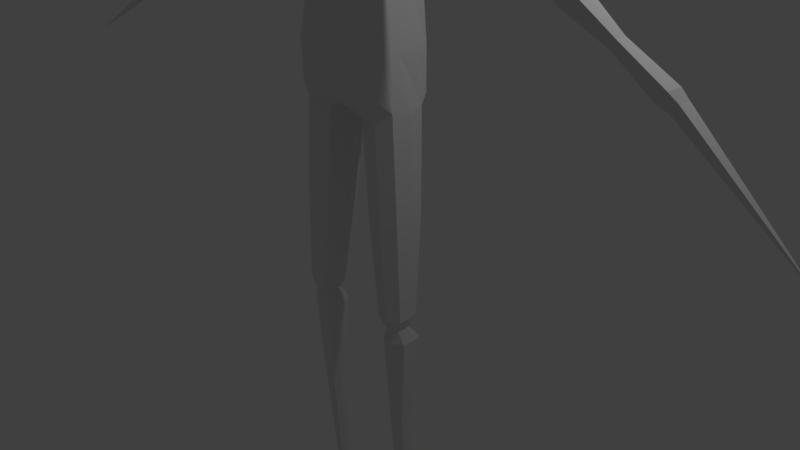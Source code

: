 # Source: Enemy.blend  (saved by Blender 2.78.0; exported with 4.5.12 LTS)
import bpy
from mathutils import Matrix  # noqa: F401  (used for matrix-valued properties, if any)

bpy.ops.wm.read_factory_settings(use_empty=True)
scene = bpy.context.scene
scene.name = 'Scene'

# ---- collections
col_collection_1 = bpy.data.collections.new('Collection 1'); scene.collection.children.link(col_collection_1)

# ---- materials (node trees are filled in below, after node groups)
mat_material = bpy.data.materials.new('Material')
mat_material.alpha_threshold = 0.0
mat_material.use_transparent_shadow = False
mat_material.roughness = 0.5
mat_material.line_color = (0.0, 0.0, 0.0, 1.0)

# ---- material node trees

# ---- world
world_world = bpy.data.worlds.new('World'); scene.world = world_world
world_world.color = (0.05088, 0.05088, 0.05088)
world_world.use_sun_shadow = False
world_world.sun_shadow_jitter_overblur = 0.0
world_world.cycles.sampling_method = 'MANUAL'

# ---- cameras
cam_camera = bpy.data.cameras.new('Camera')
cam_camera.clip_end = 100.0
cam_camera.lens = 35.0
cam_camera.sensor_width = 32.0
cam_camera.sensor_height = 18.0
cam_camera.ortho_scale = 7.314
cam_camera.dof.focus_distance = 0.0
cam_camera.dof.aperture_fstop = 128.0

# ---- lights
light_lamp = bpy.data.lights.new('Lamp', 'POINT')
light_lamp.transmission_factor = 0.0
light_lamp.cutoff_distance = 30.0
light_lamp.energy = 100.0
light_lamp.shadow_buffer_clip_start = 1.001
light_lamp.shadow_soft_size = 0.1
light_lamp.shadow_maximum_resolution = 0.006
light_lamp.use_absolute_resolution = True

# ---- meshes
me_cube = bpy.data.meshes.new('Cube')
me_cube.from_pydata([(0.9927, 0.5065, -1.806), (0.9557, -0.6445, -1.719), (0.6392, 0.4408, 1.783), (0.6877, -0.4401, 1.668), (0.0, 0.6053, -1.744), (0.0, -0.7273, -1.869), (0.0, 0.4577, 1.844), (0.0, -0.4313, 1.844), (0.9278, 0.5649, -0.9967), (0.7744, 0.6206, 0.01245), (0.8919, 0.6326, 1.071), (0.8851, -0.7184, -0.9744), (0.7699, -0.6115, 0.01556), (0.8208, -0.577, 1.059), (0.0, 0.5833, -0.9967), (0.0, 0.6643, -1.192e-07), (0.0, 0.7122, 1.096), (0.0, -0.7233, 1.096), (0.0, -0.6403, -1.192e-07), (0.0, -0.8599, -0.9967), (1.161, -0.01665, -2.042), (0.757, 0.01753, 1.913), (0.0, -1.788e-07, 1.993), (0.0, 1.788e-07, -1.993), (0.9726, -0.1346, -0.9967), (0.7451, 0.03106, -1.192e-07), (0.9707, 0.02817, 1.098), (0.7353, 0.6143, -1.783), (0.3725, 0.598, -1.766), (0.7612, -0.7401, -1.869), (0.3806, -0.7401, -1.869), (0.5052, 0.4562, 1.881), (0.2526, 0.4562, 1.881), (0.5052, -0.427, 1.881), (0.2526, -0.427, 1.881), (0.6484, -0.8599, -0.9967), (0.3242, -0.8599, -0.9967), (0.4967, -0.6403, -1.192e-07), (0.2484, -0.6403, -1.192e-07), (0.6667, -0.7233, 1.096), (0.3333, -0.7233, 1.096), (0.6667, 0.7122, 1.096), (0.3333, 0.7122, 1.096), (0.4967, 0.6643, -1.192e-07), (0.2484, 0.6643, -1.192e-07), (0.6484, 0.5833, -0.9967), (0.3242, 0.5833, -0.9967), (0.3164, -0.1019, -2.212), (0.2411, -2.782e-07, 1.993), (0.4822, -3.775e-07, 1.993), (1.122, -0.4107, -1.968), (0.8116, -0.3447, 1.705), (0.0, -0.2072, 1.993), (0.9726, -0.4973, -0.9967), (0.7451, -0.3046, -1.192e-07), (0.9185, -0.3393, 1.297), (0.0, -0.5912, -1.993), (0.833, -0.561, -2.15), (0.4334, -0.4851, -2.161), (0.4822, -0.2072, 1.993), (0.2411, -0.2072, 1.993), (0.0, 0.4981, -1.993), (1.06, 0.338, -1.978), (0.8093, 0.385, 1.714), (0.0, 0.226, 1.993), (0.9726, 0.2243, -0.9967), (0.7451, 0.3477, -1.192e-07), (0.9161, 0.3904, 1.306), (0.4822, 0.226, 1.993), (0.2411, 0.226, 1.993), (0.7396, 0.4343, -2.092), (0.3718, 0.3037, -2.171), (1.474, 0.01835, 1.882), (1.248, 0.02736, 1.205), (1.416, -0.2886, 1.709), (1.304, -0.2841, 1.37), (1.419, 0.3298, 1.717), (1.306, 0.3343, 1.378), (4.03, 0.1521, 0.7042), (3.813, 0.09071, 0.3154), (3.974, -0.05534, 0.6379), (3.866, -0.08601, 0.4436), (3.977, 0.3288, 0.576), (3.868, 0.2981, 0.3816), (6.231, -0.1631, -0.5516), (5.993, -0.2004, -0.7654), (6.17, -0.3096, -0.5797), (6.051, -0.3282, -0.6866), (6.172, -0.03535, -0.6305), (6.053, -0.054, -0.7373), (1.208, -0.1651, -6.247), (0.8411, -0.2146, -6.292), (1.197, -0.3566, -6.253), (1.066, -0.4299, -6.267), (0.921, -0.3883, -6.283), (1.176, -0.0663, -6.256), (1.021, -0.02466, -6.272), (0.8721, -0.09805, -6.286), (1.116, 0.03082, -10.79), (0.8962, -0.001779, -10.81), (1.113, -0.06802, -10.79), (1.026, -0.1164, -10.8), (0.9308, -0.08894, -10.81), (1.093, 0.115, -10.79), (0.9969, 0.1424, -10.8), (0.91, 0.09405, -10.81), (1.318, -0.4159, -5.983), (1.073, -0.5543, -6.012), (0.9861, 0.122, -6.02), (1.257, 0.04525, -5.989), (0.7034, -0.2305, -6.06), (0.7409, -0.01633, -6.048), (0.802, -0.4775, -6.043), (1.324, -0.1354, -5.973), (1.001, 0.2047, -6.525), (1.267, 0.1283, -6.512), (0.7203, -0.135, -6.551), (0.7586, 0.07043, -6.539), (1.083, -0.4539, -6.53), (0.8167, -0.3774, -6.542), (1.325, -0.3196, -6.515), (1.333, -0.04493, -6.502), (1.157, 0.02586, -8.473), (0.8641, -0.007635, -8.491), (0.8976, -0.2826, -8.491), (1.004, 0.06997, -8.482), (0.8419, -0.1426, -8.497), (1.051, -0.3267, -8.482), (1.191, -0.2491, -8.473), (1.195, -0.09041, -8.467), (1.244, -0.4294, -3.966), (0.8639, 0.3252, -4.055), (0.4793, -0.1577, -4.144), (0.5942, -0.5012, -4.105), (1.271, -0.06448, -4.006), (0.9581, -0.5822, -4.087), (1.18, 0.2318, -3.974), (0.5303, 0.1844, -4.114), (5.851, 0.01073, -0.6633), (6.0, 0.03556, -0.5191), (5.848, -0.3473, -0.598), (5.775, -0.1807, -0.7028), (5.997, -0.3224, -0.4538), (6.073, -0.131, -0.4143), (4.018, 0.3077, 0.2743), (4.014, -0.1449, 0.3479), (4.144, -0.1091, 0.575), (4.21, 0.1351, 0.6517), (4.148, 0.3434, 0.5013), (3.951, 0.0635, 0.1976), (5.086, 0.0992, -0.05278), (4.956, -0.05217, -0.2007), (5.0, 0.08075, -0.1656), (4.998, -0.1666, -0.1231), (5.084, -0.1482, -0.01026), (5.128, -0.01528, 0.02488), (3.763, -0.1768, 0.8135), (3.602, -0.2159, 0.4993), (3.846, 0.1486, 0.9308), (3.767, 0.4348, 0.7341), (3.605, 0.3957, 0.4199), (3.523, 0.07029, 0.3026), (1.564, -0.1312, 1.562), (1.594, 0.02865, 1.649), (1.565, 0.1892, 1.562), (1.505, 0.1898, 1.387), (1.503, -0.1306, 1.387), (1.474, 0.02995, 1.3), (1.197, -0.3769, 1.818), (1.159, -0.3711, 1.379), (1.198, 0.4168, 1.827), (1.217, 0.01707, 2.042), (1.14, 0.02864, 1.165), (1.159, 0.4226, 1.389), (8.449, -0.7883, -2.165)], [], [(55, 51, 3, 13), (46, 28, 4, 14), (40, 34, 7, 17), (60, 52, 7, 34), (58, 30, 5, 56), (30, 36, 19, 5), (36, 38, 18, 19), (38, 40, 17, 18), (32, 42, 16, 6), (42, 44, 15, 16), (44, 46, 14, 15), (50, 53, 11, 1), (53, 54, 12, 11), (54, 55, 13, 12), (66, 67, 26, 25), (65, 66, 25, 24), (62, 65, 24, 20), (71, 47, 23, 61), (69, 64, 22, 48), (63, 68, 49, 21), (68, 69, 48, 49), (9, 8, 45, 43), (43, 45, 46, 44), (10, 9, 43, 41), (41, 43, 44, 42), (2, 10, 41, 31), (31, 41, 42, 32), (12, 13, 39, 37), (37, 39, 40, 38), (11, 12, 37, 35), (35, 37, 38, 36), (1, 11, 35, 29), (29, 35, 36, 30), (50, 1, 29, 57), (57, 29, 30, 58), (51, 59, 33, 3), (59, 60, 34, 33), (13, 3, 33, 39), (39, 33, 34, 40), (8, 0, 27, 45), (45, 27, 28, 46), (49, 48, 60, 59), (21, 49, 59, 51), (25, 26, 55, 54), (24, 25, 54, 53), (20, 24, 53, 50), (47, 58, 56, 23), (48, 22, 52, 60), (27, 70, 71, 28), (0, 62, 70, 27), (31, 32, 69, 68), (2, 31, 68, 63), (10, 2, 63, 67), (32, 6, 64, 69), (28, 71, 61, 4), (0, 8, 65, 62), (8, 9, 66, 65), (9, 10, 67, 66), (168, 169, 75, 74), (170, 171, 72, 76), (169, 172, 73, 75), (173, 170, 76, 77), (172, 173, 77, 73), (171, 168, 74, 72), (156, 157, 81, 80), (158, 156, 80, 78), (159, 158, 78, 82), (160, 159, 82, 83), (157, 161, 79, 81), (161, 160, 83, 79), (138, 139, 88, 89), (140, 141, 85, 87), (141, 138, 89, 85), (142, 140, 87, 86), (143, 142, 86, 84), (139, 143, 84, 88), (106, 107, 93, 92), (108, 109, 95, 96), (110, 111, 97, 91), (112, 110, 91, 94), (107, 112, 94, 93), (113, 106, 92, 90), (111, 108, 96, 97), (109, 113, 90, 95), (125, 122, 103, 104), (126, 123, 105, 99), (127, 124, 102, 101), (124, 126, 99, 102), (123, 125, 104, 105), (128, 127, 101, 100), (129, 128, 100, 98), (122, 129, 98, 103), (136, 134, 113, 109), (137, 131, 108, 111), (134, 130, 106, 113), (135, 133, 112, 107), (133, 132, 110, 112), (132, 137, 111, 110), (131, 136, 109, 108), (130, 135, 107, 106), (95, 90, 121, 115), (90, 92, 120, 121), (92, 93, 118, 120), (97, 96, 114, 117), (94, 91, 116, 119), (93, 94, 119, 118), (91, 97, 117, 116), (96, 95, 115, 114), (115, 121, 129, 122), (121, 120, 128, 129), (120, 118, 127, 128), (117, 114, 125, 123), (119, 116, 126, 124), (118, 119, 124, 127), (116, 117, 123, 126), (114, 115, 122, 125), (50, 57, 135, 130), (70, 62, 136, 131), (47, 71, 137, 132), (58, 47, 132, 133), (57, 58, 133, 135), (20, 50, 130, 134), (71, 70, 131, 137), (62, 20, 134, 136), (150, 155, 143, 139), (155, 154, 142, 143), (154, 153, 140, 142), (151, 152, 138, 141), (153, 151, 141, 140), (152, 150, 139, 138), (83, 82, 148, 144), (81, 79, 149, 145), (79, 83, 144, 149), (80, 81, 145, 146), (78, 80, 146, 147), (82, 78, 147, 148), (144, 148, 150, 152), (145, 149, 151, 153), (149, 144, 152, 151), (146, 145, 153, 154), (147, 146, 154, 155), (148, 147, 155, 150), (167, 165, 160, 161), (166, 167, 161, 157), (165, 164, 159, 160), (164, 163, 158, 159), (163, 162, 156, 158), (162, 166, 157, 156), (74, 75, 166, 162), (72, 74, 162, 163), (76, 72, 163, 164), (77, 76, 164, 165), (75, 73, 167, 166), (73, 77, 165, 167), (21, 51, 168, 171), (26, 67, 173, 172), (67, 63, 170, 173), (55, 26, 172, 169), (63, 21, 171, 170), (51, 55, 169, 168), (86, 87, 174), (84, 86, 174), (88, 84, 174), (89, 88, 174), (87, 85, 174), (85, 89, 174)])
me_cube.materials.append(mat_material)
me_cube.use_remesh_preserve_volume = False
me_cube.use_remesh_preserve_attributes = False
me_cube.use_mirror_vertex_groups = False
me_cube.update()

# ---- objects
ob_cube = bpy.data.objects.new('Cube', me_cube)
ob_lamp = bpy.data.objects.new('Lamp', light_lamp)
ob_camera = bpy.data.objects.new('Camera', cam_camera)

# ---- transforms, parenting, visibility, modifiers, constraints
ob_cube.location = (-1.978e-08, -2.98e-08, 3.44)
ob_cube.scale = (0.6638, 0.6638, 0.6638)
ob_cube.lock_rotations_4d = False
ob_cube.empty_display_type = 'ARROWS'
ob_cube.lineart.crease_threshold = 0.0
_m = ob_cube.modifiers.new('Mirror', 'MIRROR')
_m.use_clip = True
ob_lamp.location = (4.076, 1.005, 5.904)
ob_lamp.rotation_euler = (0.6503, 0.05522, 1.866)
ob_lamp.lock_rotations_4d = False
ob_lamp.empty_display_type = 'ARROWS'
ob_lamp.color = (0.0, 0.0, 0.0, 0.0)
ob_lamp.lineart.crease_threshold = 0.0
ob_camera.location = (7.481, -6.508, 5.344)
ob_camera.rotation_euler = (1.109, 0.0, 0.8149)
ob_camera.lock_rotations_4d = False
ob_camera.empty_display_type = 'ARROWS'
ob_camera.color = (0.0, 0.0, 0.0, 0.0)
ob_camera.display_type = 'WIRE'
ob_camera.lineart.crease_threshold = 0.0

# ---- collection membership
col_collection_1.objects.link(ob_cube)
col_collection_1.objects.link(ob_lamp)
col_collection_1.objects.link(ob_camera)

# ---- scene / render settings (as saved in the file)
scene.camera = ob_camera
scene.frame_start = 1; scene.frame_end = 250; scene.frame_set(1)
scene.render.engine = 'BLENDER_EEVEE_NEXT'
scene.render.resolution_percentage = 50
scene.render.dither_intensity = 0.0
scene.cycles.use_denoising = False
scene.cycles.samples = 128
scene.cycles.sampling_pattern = 'TABULATED_SOBOL'
scene.cycles.light_sampling_threshold = 0.0
scene.cycles.use_adaptive_sampling = False
scene.cycles.use_light_tree = False
scene.cycles.blur_glossy = 0.0
scene.cycles.sample_clamp_indirect = 0.0
scene.view_settings.view_transform = 'Standard'
bpy.context.view_layer.update()
